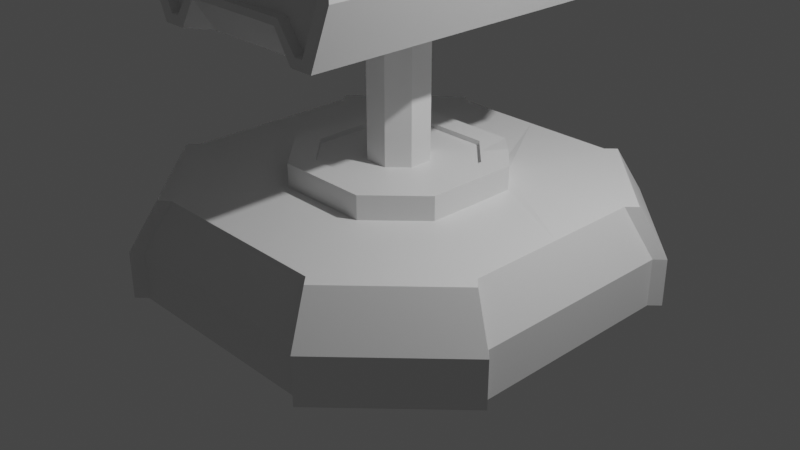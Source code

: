 # Source: RocketTower.blend  (saved by Blender 2.81.16; exported with 4.5.12 LTS)
import bpy
from mathutils import Matrix  # noqa: F401  (used for matrix-valued properties, if any)

bpy.ops.wm.read_factory_settings(use_empty=True)
scene = bpy.context.scene
scene.name = 'Scene'

# ---- collections
col_collection = bpy.data.collections.new('Collection'); scene.collection.children.link(col_collection)

# ---- materials (node trees are filled in below, after node groups)
mat_material = bpy.data.materials.new('Material')
mat_material.alpha_threshold = 0.0
mat_material.use_transparent_shadow = False
mat_material.line_color = (0.0, 0.0, 0.0, 1.0)

# ---- material node trees
mat_material.use_nodes = True; mat_material.node_tree.nodes.clear()
_N = mat_material.node_tree.nodes; _L = mat_material.node_tree.links
n0 = _N.new('ShaderNodeOutputMaterial'); n0.name = 'Material Output'; n0.location = (300, 300)
n1 = _N.new('ShaderNodeBsdfPrincipled'); n1.name = 'Principled BSDF'; n1.location = (10, 300)
n1.distribution = 'GGX'
n1.subsurface_method = 'BURLEY'
n1.inputs[2].default_value = 0.4
n1.inputs[3].default_value = 1.45
n1.inputs[27].default_value = (0.0, 0.0, 0.0, 1.0)
n1.inputs[28].default_value = 1.0
_L.new(n1.outputs[0], n0.inputs[0])
n0.is_active_output = True

# ---- world
world_world = bpy.data.worlds.new('World'); scene.world = world_world
world_world.use_nodes = True; world_world.node_tree.nodes.clear()
_N = world_world.node_tree.nodes; _L = world_world.node_tree.links
n0 = _N.new('ShaderNodeOutputWorld'); n0.name = 'World Output'; n0.location = (300, 300)
n1 = _N.new('ShaderNodeBackground'); n1.name = 'Background'; n1.location = (10, 300)
n1.inputs[0].default_value = (0.05088, 0.05088, 0.05088, 1.0)
_L.new(n1.outputs[0], n0.inputs[0])
n0.is_active_output = True
world_world.color = (0.05088, 0.05088, 0.05088)
world_world.use_sun_shadow = False
world_world.sun_shadow_jitter_overblur = 0.0

# ---- cameras
cam_camera = bpy.data.cameras.new('Camera')
cam_camera.clip_end = 100.0
cam_camera.ortho_scale = 7.314

# ---- lights
light_light = bpy.data.lights.new('Light', 'POINT')
light_light.transmission_factor = 0.0
light_light.energy = 1000.0
light_light.shadow_soft_size = 0.1
light_light.shadow_maximum_resolution = 0.006
light_light.use_absolute_resolution = True

# ---- meshes
me_cube = bpy.data.meshes.new('Cube')
me_cube.from_pydata([(-1.137, 0.0, -1.0), (1.0, 0.0, 1.0), (-1.0, 0.0, 1.0), (1.137, 0.0, -1.0), (-1.0, 0.5, 1.0), (1.137, 0.5687, -1.0), (-1.137, 0.5687, 0.0), (-1.137, 0.5687, -1.0), (1.0, 0.5, 1.0), (1.137, 0.5687, 0.0), (-1.137, -0.5687, -1.0), (1.0, -0.5, 1.0), (1.137, -0.5687, 0.0), (-1.0, -0.5, 1.0), (1.137, -0.5687, -1.0), (-1.137, -0.5687, 0.0), (0.0, 1.137, -1.0), (0.0, -1.0, 1.0), (0.0, -1.137, -1.0), (0.0, 1.0, 1.0), (0.0, 0.0, -1.0), (0.0, 0.5, 1.0), (0.0, 0.5687, -1.0), (0.0, -0.5687, -1.0), (0.0, -0.5, 1.0), (-0.5687, 1.137, -1.0), (-0.5, -1.0, 1.0), (-0.5687, -1.137, 0.0), (-0.5687, 0.0, -1.0), (-0.5687, 0.5687, -1.0), (-0.5687, -0.5687, -1.0), (-0.5687, -1.137, -1.0), (-0.5, 1.0, 1.0), (-0.5687, 1.137, 0.0), (-0.5, 0.0, 1.0), (-0.375, 0.375, 1.0), (-0.375, -0.3756, 1.019), (0.5687, -1.137, -1.0), (0.5, 1.0, 1.0), (0.5687, 1.137, 0.0), (0.5, 0.0, 1.0), (0.375, 0.3817, 1.046), (0.375, -0.375, 1.0), (0.5687, 1.137, -1.0), (0.5, -1.0, 1.0), (0.5687, -1.137, 0.0), (0.5687, 0.0, -1.0), (0.5687, 0.5687, -1.0), (0.5687, -0.5687, -1.0), (0.55, 1.05, 1.0), (1.05, 0.55, 1.0), (0.6187, 1.187, 0.0), (1.187, 0.6187, 0.0), (1.187, 0.6187, -1.0), (0.6187, 1.187, -1.0), (0.6187, -1.187, -1.0), (1.187, -0.6187, -1.0), (1.187, -0.6187, 0.0), (1.05, -0.55, 1.0), (0.55, -1.05, 1.0), (0.6187, -1.187, 0.0), (-0.5, -1.0, 1.0), (-1.0, -0.5, 1.0), (-0.5687, -1.137, 0.0), (-1.137, -0.5687, 0.0), (-1.137, -0.5687, -1.0), (-0.5687, -1.137, -1.0), (-0.55, -1.05, 1.0), (-1.05, -0.55, 1.0), (-0.6187, -1.187, 0.0), (-1.187, -0.6187, 0.0), (-1.187, -0.6187, -1.0), (-0.6187, -1.187, -1.0), (-0.6187, 1.187, -1.0), (-1.187, 0.6187, -1.0), (-1.187, 0.6187, 0.0), (-1.05, 0.55, 1.0), (-0.55, 1.05, 1.0), (-0.6187, 1.187, 0.0), (0.25, -0.5, 1.0), (0.5, -0.25, 1.0), (-0.25, -0.5, 1.0), (-0.5, -0.25, 1.0), (-0.5, 0.25, 1.0), (-0.25, 0.5, 1.0), (0.5, 0.25, 1.0), (0.25, 0.5, 1.0), (-0.5, 0.0, 1.5), (-0.25, 0.5, 1.5), (0.0, 0.5, 1.5), (-0.25, -0.5, 1.5), (0.0, -0.5, 1.5), (-0.5, -0.25, 1.5), (-0.375, -0.3756, 1.519), (-0.5, 0.25, 1.5), (0.5, 0.0, 1.5), (0.25, 0.5, 1.5), (0.375, 0.3817, 1.546), (0.25, -0.5, 1.5), (0.375, -0.375, 1.5), (0.5, 0.25, 1.5), (0.5, -0.25, 1.5), (-0.375, 0.375, 1.5), (0.2812, 0.2812, 1.5), (0.0008771, -0.375, 1.5), (0.0008771, 0.375, 1.5), (0.2812, -0.2812, 1.5), (0.3759, -1.753e-09, 1.5), (-0.3816, -1.753e-09, 1.5), (-0.2841, -0.2812, 1.5), (-0.2598, 0.4902, 1.5), (-0.2897, 0.2812, 1.5), (-0.3834, 0.1875, 1.5), (-0.3797, -0.1875, 1.5), (-0.1922, 0.375, 1.5), (0.1884, 0.375, 1.5), (0.3759, -0.1875, 1.5), (0.3759, 0.1875, 1.5), (-0.1885, -0.375, 1.5), (0.1884, -0.375, 1.5), (0.0008771, -1.753e-09, 1.4), (0.2812, 0.2812, 1.4), (0.0008771, -0.375, 1.4), (0.0008771, 0.375, 1.4), (0.2812, -0.2812, 1.4), (0.3759, -1.753e-09, 1.4), (-0.3816, -1.753e-09, 1.4), (-0.2841, -0.2812, 1.4), (-0.2897, 0.2812, 1.4), (-0.3834, 0.1875, 1.4), (-0.3797, -0.1875, 1.4), (-0.1922, 0.375, 1.4), (0.1884, 0.375, 1.4), (0.3759, -0.1875, 1.4), (0.3759, 0.1875, 1.4), (-0.1885, -0.375, 1.4), (0.1884, -0.375, 1.4)], [], [(36, 13, 26), (10, 31, 66, 65), (15, 6, 7, 0, 10), (48, 14, 37), (9, 12, 14, 3, 5), (33, 39, 43, 16, 25), (39, 38, 49, 51), (14, 12, 57, 56), (6, 4, 76, 75), (45, 27, 31, 18, 37), (2, 4, 6, 15, 13), (1, 11, 12, 9, 8), (38, 8, 50, 49), (47, 5, 3, 46), (35, 4, 2, 34, 83), (32, 4, 35), (43, 5, 47), (46, 3, 14, 48), (34, 2, 13, 36, 82), (41, 86, 96, 97), (28, 20, 23, 30), (25, 16, 22, 29), (38, 19, 21, 86, 41), (81, 24, 91, 90), (29, 22, 20, 28), (17, 26, 27, 45, 44), (19, 38, 39, 33, 32), (32, 33, 78, 77), (30, 23, 18, 31), (44, 45, 60, 59), (42, 79, 24, 17, 44), (10, 30, 31), (7, 29, 28, 0), (25, 29, 7), (0, 28, 30, 10), (80, 40, 95, 101), (19, 32, 35, 84, 21), (83, 34, 87, 94), (24, 81, 36, 26, 17), (11, 42, 44), (8, 41, 85, 40, 1), (38, 41, 8), (1, 40, 80, 42, 11), (20, 46, 48, 23), (16, 43, 47, 22), (22, 47, 46, 20), (23, 48, 37, 18), (26, 13, 62, 61), (49, 50, 52, 51), (51, 52, 53, 54), (9, 5, 53, 52), (43, 39, 51, 54), (8, 9, 52, 50), (5, 43, 54, 53), (58, 59, 60, 57), (57, 60, 55, 56), (11, 44, 59, 58), (37, 14, 56, 55), (45, 37, 55, 60), (12, 11, 58, 57), (66, 63, 69, 72), (61, 62, 68, 67), (27, 26, 61, 63), (13, 15, 64, 62), (31, 27, 63, 66), (15, 10, 65, 64), (69, 70, 71, 72), (67, 68, 70, 69), (64, 65, 71, 70), (63, 61, 67, 69), (65, 66, 72, 71), (62, 64, 70, 68), (76, 77, 78, 75), (75, 78, 73, 74), (4, 32, 77, 76), (25, 7, 74, 73), (33, 25, 73, 78), (7, 6, 75, 74), (95, 107, 116, 106, 101), (97, 96, 103, 100), (104, 119, 136, 122), (89, 88, 110, 111, 114, 105), (36, 81, 90, 93), (79, 42, 99, 98), (34, 82, 92, 87), (35, 83, 94, 102), (84, 35, 102, 110, 88), (40, 85, 100, 95), (21, 84, 88, 89), (85, 41, 97, 100), (82, 36, 93, 92), (86, 21, 89, 96), (42, 80, 101, 99), (24, 79, 98, 91), (113, 109, 127, 130), (100, 103, 117, 107, 95), (101, 106, 98, 99), (104, 118, 109, 90, 91), (118, 104, 122, 135), (109, 118, 135, 127), (103, 96, 89, 105, 115), (98, 106, 119, 104, 91), (111, 110, 102, 94), (108, 112, 111, 94, 87), (90, 109, 92, 93), (109, 113, 108, 87, 92), (120, 126, 130, 127, 135, 122), (123, 131, 128, 129, 126, 120), (124, 133, 125, 120, 122, 136), (125, 134, 121, 132, 123, 120), (105, 114, 131, 123), (103, 115, 132, 121), (111, 112, 129, 128), (119, 106, 124, 136), (108, 113, 130, 126), (114, 111, 128, 131), (106, 116, 133, 124), (115, 105, 123, 132), (107, 117, 134, 125), (116, 107, 125, 133), (112, 108, 126, 129), (117, 103, 121, 134)])
_uv = me_cube.uv_layers.new(name='UVMap')
_uv.uv.foreach_set('vector', [0.8125, 0.6875, 0.875, 0.6875, 0.8125, 0.75, 0.125, 0.6875, 0.1875, 0.75, 0.1875, 0.75, 0.125, 0.6875, 0.5, 0.0625, 0.5, 0.1875, 0.375, 0.1875, 0.375, 0.125, 0.375, 0.0625, 0.3125, 0.6875, 0.375, 0.6875, 0.3125, 0.75, 0.5, 0.5625, 0.5, 0.6875, 0.375, 0.6875, 0.375, 0.625, 0.375, 0.5625, 0.5, 0.3125, 0.5, 0.4375, 0.375, 0.4375, 0.375, 0.375, 0.375, 0.3125, 0.5, 0.4375, 0.625, 0.4375, 0.625, 0.4375, 0.5, 0.4375, 0.375, 0.6875, 0.5, 0.6875, 0.5, 0.6875, 0.375, 0.6875, 0.5, 0.1875, 0.625, 0.1875, 0.625, 0.1875, 0.5, 0.1875, 0.5, 0.8125, 0.5, 0.9375, 0.375, 0.9375, 0.375, 0.875, 0.375, 0.8125, 0.625, 0.125, 0.625, 0.1875, 0.5, 0.1875, 0.5, 0.0625, 0.625, 0.0625, 0.625, 0.625, 0.625, 0.6875, 0.5, 0.6875, 0.5, 0.5625, 0.625, 0.5625, 0.6875, 0.5, 0.625, 0.5625, 0.625, 0.5625, 0.6875, 0.5, 0.3125, 0.5625, 0.375, 0.5625, 0.375, 0.625, 0.3125, 0.625, 0.8125, 0.5625, 0.875, 0.5625, 0.875, 0.625, 0.8125, 0.625, 0.8125, 0.5938, 0.8125, 0.5, 0.875, 0.5625, 0.8125, 0.5625, 0.3125, 0.5, 0.375, 0.5625, 0.3125, 0.5625, 0.3125, 0.625, 0.375, 0.625, 0.375, 0.6875, 0.3125, 0.6875, 0.8125, 0.625, 0.875, 0.625, 0.875, 0.6875, 0.8125, 0.6875, 0.8125, 0.6562, 0.6875, 0.5625, 0.7188, 0.5625, 0.7188, 0.5625, 0.6875, 0.5625, 0.1875, 0.625, 0.25, 0.625, 0.25, 0.6875, 0.1875, 0.6875, 0.1875, 0.5, 0.25, 0.5, 0.25, 0.5625, 0.1875, 0.5625, 0.6875, 0.5, 0.75, 0.5, 0.75, 0.5625, 0.7188, 0.5625, 0.6875, 0.5625, 0.7812, 0.6875, 0.75, 0.6875, 0.75, 0.6875, 0.7812, 0.6875, 0.1875, 0.5625, 0.25, 0.5625, 0.25, 0.625, 0.1875, 0.625, 0.625, 0.875, 0.625, 0.9375, 0.5, 0.9375, 0.5, 0.8125, 0.625, 0.8125, 0.625, 0.375, 0.625, 0.4375, 0.5, 0.4375, 0.5, 0.3125, 0.625, 0.3125, 0.625, 0.3125, 0.5, 0.3125, 0.5, 0.3125, 0.625, 0.3125, 0.1875, 0.6875, 0.25, 0.6875, 0.25, 0.75, 0.1875, 0.75, 0.625, 0.8125, 0.5, 0.8125, 0.5, 0.8125, 0.625, 0.8125, 0.6875, 0.6875, 0.7188, 0.6875, 0.75, 0.6875, 0.75, 0.75, 0.6875, 0.75, 0.125, 0.6875, 0.1875, 0.6875, 0.1875, 0.75, 0.125, 0.5625, 0.1875, 0.5625, 0.1875, 0.625, 0.125, 0.625, 0.1875, 0.5, 0.1875, 0.5625, 0.125, 0.5625, 0.125, 0.625, 0.1875, 0.625, 0.1875, 0.6875, 0.125, 0.6875, 0.6875, 0.6562, 0.6875, 0.625, 0.6875, 0.625, 0.6875, 0.6562, 0.75, 0.5, 0.8125, 0.5, 0.8125, 0.5625, 0.7812, 0.5625, 0.75, 0.5625, 0.8125, 0.5938, 0.8125, 0.625, 0.8125, 0.625, 0.8125, 0.5938, 0.75, 0.6875, 0.7812, 0.6875, 0.8125, 0.6875, 0.8125, 0.75, 0.75, 0.75, 0.625, 0.6875, 0.6875, 0.6875, 0.6875, 0.75, 0.625, 0.5625, 0.6875, 0.5625, 0.6875, 0.5938, 0.6875, 0.625, 0.625, 0.625, 0.6875, 0.5, 0.6875, 0.5625, 0.625, 0.5625, 0.625, 0.625, 0.6875, 0.625, 0.6875, 0.6562, 0.6875, 0.6875, 0.625, 0.6875, 0.25, 0.625, 0.3125, 0.625, 0.3125, 0.6875, 0.25, 0.6875, 0.25, 0.5, 0.3125, 0.5, 0.3125, 0.5625, 0.25, 0.5625, 0.25, 0.5625, 0.3125, 0.5625, 0.3125, 0.625, 0.25, 0.625, 0.25, 0.6875, 0.3125, 0.6875, 0.3125, 0.75, 0.25, 0.75, 0.8125, 0.75, 0.875, 0.6875, 0.875, 0.6875, 0.8125, 0.75, 0.625, 0.4375, 0.625, 0.5625, 0.5, 0.5625, 0.5, 0.4375, 0.5, 0.4375, 0.5, 0.5625, 0.375, 0.5625, 0.375, 0.4375, 0.5, 0.5625, 0.375, 0.5625, 0.375, 0.5625, 0.5, 0.5625, 0.375, 0.4375, 0.5, 0.4375, 0.5, 0.4375, 0.375, 0.4375, 0.625, 0.5625, 0.5, 0.5625, 0.5, 0.5625, 0.625, 0.5625, 0.375, 0.5625, 0.3125, 0.5, 0.3125, 0.5, 0.375, 0.5625, 0.625, 0.6875, 0.625, 0.8125, 0.5, 0.8125, 0.5, 0.6875, 0.5, 0.6875, 0.5, 0.8125, 0.375, 0.8125, 0.375, 0.6875, 0.625, 0.6875, 0.6875, 0.75, 0.6875, 0.75, 0.625, 0.6875, 0.3125, 0.75, 0.375, 0.6875, 0.375, 0.6875, 0.3125, 0.75, 0.5, 0.8125, 0.375, 0.8125, 0.375, 0.8125, 0.5, 0.8125, 0.5, 0.6875, 0.625, 0.6875, 0.625, 0.6875, 0.5, 0.6875, 0.375, 0.9375, 0.5, 0.9375, 0.5, 0.9375, 0.375, 0.9375, 0.8125, 0.75, 0.875, 0.6875, 0.875, 0.6875, 0.8125, 0.75, 0.5, 0.9375, 0.625, 0.9375, 0.625, 0.9375, 0.5, 0.9375, 0.625, 0.0625, 0.5, 0.0625, 0.5, 0.0625, 0.625, 0.0625, 0.375, 0.9375, 0.5, 0.9375, 0.5, 0.9375, 0.375, 0.9375, 0.5, 0.0625, 0.375, 0.0625, 0.375, 0.0625, 0.5, 0.0625, 0.5, 0.9375, 0.5, 0.0625, 0.375, 0.0625, 0.375, 0.9375, 0.625, 0.9375, 0.625, 0.0625, 0.5, 0.0625, 0.5, 0.9375, 0.5, 0.0625, 0.375, 0.0625, 0.375, 0.0625, 0.5, 0.0625, 0.5, 0.9375, 0.625, 0.9375, 0.625, 0.9375, 0.5, 0.9375, 0.125, 0.6875, 0.1875, 0.75, 0.1875, 0.75, 0.125, 0.6875, 0.625, 0.0625, 0.5, 0.0625, 0.5, 0.0625, 0.625, 0.0625, 0.625, 0.1875, 0.625, 0.3125, 0.5, 0.3125, 0.5, 0.1875, 0.5, 0.1875, 0.5, 0.3125, 0.375, 0.3125, 0.375, 0.1875, 0.875, 0.5625, 0.8125, 0.5, 0.8125, 0.5, 0.875, 0.5625, 0.1875, 0.5, 0.125, 0.5625, 0.125, 0.5625, 0.1875, 0.5, 0.5, 0.3125, 0.375, 0.3125, 0.375, 0.3125, 0.5, 0.3125, 0.375, 0.1875, 0.5, 0.1875, 0.5, 0.1875, 0.375, 0.1875, 0.6875, 0.625, 0.7188, 0.625, 0.7188, 0.6406, 0.7188, 0.6562, 0.6875, 0.6562, 0.6875, 0.5625, 0.7188, 0.5625, 0.7188, 0.5938, 0.6875, 0.5938, 0.75, 0.6562, 0.7344, 0.6562, 0.7344, 0.6562, 0.75, 0.6562, 0.75, 0.5625, 0.7812, 0.5625, 0.7837, 0.5625, 0.7822, 0.5938, 0.7661, 0.5938, 0.75, 0.5938, 0.8125, 0.6875, 0.7812, 0.6875, 0.7812, 0.6875, 0.8125, 0.6875, 0.7188, 0.6875, 0.6875, 0.6875, 0.6875, 0.6875, 0.7188, 0.6875, 0.8125, 0.625, 0.8125, 0.6562, 0.8125, 0.6562, 0.8125, 0.625, 0.8125, 0.5625, 0.8125, 0.5938, 0.8125, 0.5938, 0.8125, 0.5625, 0.7812, 0.5625, 0.8125, 0.5625, 0.8125, 0.5625, 0.7837, 0.5625, 0.7812, 0.5625, 0.6875, 0.625, 0.6875, 0.5938, 0.6875, 0.5938, 0.6875, 0.625, 0.75, 0.5625, 0.7812, 0.5625, 0.7812, 0.5625, 0.75, 0.5625, 0.6875, 0.5938, 0.6875, 0.5625, 0.6875, 0.5625, 0.6875, 0.5938, 0.8125, 0.6562, 0.8125, 0.6875, 0.8125, 0.6875, 0.8125, 0.6562, 0.7188, 0.5625, 0.75, 0.5625, 0.75, 0.5625, 0.7188, 0.5625, 0.6875, 0.6875, 0.6875, 0.6562, 0.6875, 0.6562, 0.6875, 0.6875, 0.75, 0.6875, 0.7188, 0.6875, 0.7188, 0.6875, 0.75, 0.6875, 0.7817, 0.6406, 0.7816, 0.6562, 0.7816, 0.6562, 0.7817, 0.6406, 0.6875, 0.5938, 0.7188, 0.5938, 0.7188, 0.6094, 0.7188, 0.625, 0.6875, 0.625, 0.6875, 0.6562, 0.7188, 0.6562, 0.7188, 0.6875, 0.6875, 0.6875, 0.75, 0.6562, 0.7658, 0.6562, 0.7816, 0.6562, 0.7812, 0.6875, 0.75, 0.6875, 0.7658, 0.6562, 0.75, 0.6562, 0.75, 0.6562, 0.7658, 0.6562, 0.7816, 0.6562, 0.7658, 0.6562, 0.7658, 0.6562, 0.7816, 0.6562, 0.7188, 0.5938, 0.7188, 0.5625, 0.75, 0.5625, 0.75, 0.5938, 0.7344, 0.5938, 0.7188, 0.6875, 0.7188, 0.6562, 0.7344, 0.6562, 0.75, 0.6562, 0.75, 0.6875, 0.7822, 0.5938, 0.7837, 0.5625, 0.8125, 0.5625, 0.8125, 0.5938, 0.7819, 0.625, 0.782, 0.6094, 0.7822, 0.5938, 0.8125, 0.5938, 0.8125, 0.625, 0.7812, 0.6875, 0.7816, 0.6562, 0.8125, 0.6562, 0.8125, 0.6875, 0.7816, 0.6562, 0.7817, 0.6406, 0.7819, 0.625, 0.8125, 0.625, 0.8125, 0.6562, 0.75, 0.625, 0.7819, 0.625, 0.7817, 0.6406, 0.7816, 0.6562, 0.7658, 0.6562, 0.75, 0.6562, 0.75, 0.5938, 0.7661, 0.5938, 0.7822, 0.5938, 0.782, 0.6094, 0.7819, 0.625, 0.75, 0.625, 0.7188, 0.6562, 0.7188, 0.6406, 0.7188, 0.625, 0.75, 0.625, 0.75, 0.6562, 0.7344, 0.6562, 0.7188, 0.625, 0.7188, 0.6094, 0.7188, 0.5938, 0.7344, 0.5938, 0.75, 0.5938, 0.75, 0.625, 0.75, 0.5938, 0.7661, 0.5938, 0.7661, 0.5938, 0.75, 0.5938, 0.7188, 0.5938, 0.7344, 0.5938, 0.7344, 0.5938, 0.7188, 0.5938, 0.7822, 0.5938, 0.782, 0.6094, 0.782, 0.6094, 0.7822, 0.5938, 0.7344, 0.6562, 0.7188, 0.6562, 0.7188, 0.6562, 0.7344, 0.6562, 0.7819, 0.625, 0.7817, 0.6406, 0.7817, 0.6406, 0.7819, 0.625, 0.7661, 0.5938, 0.7822, 0.5938, 0.7822, 0.5938, 0.7661, 0.5938, 0.7188, 0.6562, 0.7188, 0.6406, 0.7188, 0.6406, 0.7188, 0.6562, 0.7344, 0.5938, 0.75, 0.5938, 0.75, 0.5938, 0.7344, 0.5938, 0.7188, 0.625, 0.7188, 0.6094, 0.7188, 0.6094, 0.7188, 0.625, 0.7188, 0.6406, 0.7188, 0.625, 0.7188, 0.625, 0.7188, 0.6406, 0.782, 0.6094, 0.7819, 0.625, 0.7819, 0.625, 0.782, 0.6094, 0.7188, 0.6094, 0.7188, 0.5938, 0.7188, 0.5938, 0.7188, 0.6094])
me_cube.materials.append(mat_material)
me_cube.use_remesh_preserve_volume = False
me_cube.use_remesh_preserve_attributes = False
me_cube.use_mirror_vertex_groups = False
me_cube.update()
me_plane = bpy.data.meshes.new('Plane')
me_plane.from_pydata([(-1.0, -1.0, 0.0), (1.0, -1.0, 0.0), (-1.0, 1.244, 0.0), (1.0, 1.244, 0.0), (-1.25, 1.25, 0.6), (-1.25, -1.25, 0.6), (1.25, -1.25, 0.6), (1.25, 1.25, 0.6), (-1.25, 1.25, 1.4), (-1.25, -1.25, 1.4), (1.25, -1.25, 1.4), (1.25, 1.25, 1.4), (-1.0, 1.244, 2.0), (-1.0, -0.8667, 2.0), (1.0, -0.8667, 2.0), (1.0, 1.244, 2.0), (0.0, -1.0, 0.0), (6.517e-08, 1.133, 0.0), (0.0, -1.25, 0.6), (0.6078, 1.245, 0.37), (0.0, -1.25, 1.4), (0.0, -0.8667, 2.0), (6.245e-08, 1.128, 2.0), (-0.5, 1.133, 0.0), (0.7819, 1.244, 1.9), (0.8104, 1.245, 0.1), (-0.5, 1.128, 2.0), (-0.5, -1.0, 0.0), (-0.625, -1.25, 0.6), (-0.625, -1.25, 1.4), (-0.5, -0.8667, 2.0), (0.5, -1.0, 0.0), (0.625, -1.25, 0.6), (0.625, -1.25, 1.4), (0.5, -0.8667, 2.0), (0.5, 1.133, 0.0), (0.9, 1.245, 0.1), (-1.012, 1.247, 1.63), (0.5, 1.128, 2.0), (-0.75, 1.244, 0.0), (0.9, 1.245, 1.9), (1.012, 1.247, 1.63), (-0.75, 1.244, 2.0), (-0.75, -1.0, 0.0), (-0.9375, -1.25, 0.6), (-0.9375, -1.25, 1.4), (-0.75, -0.8667, 2.0), (-0.25, -1.0, 0.0), (-0.3125, -1.25, 0.6), (-0.3125, -1.25, 1.4), (-0.25, -0.8667, 2.0), (-0.25, 1.133, 0.0), (-0.9, 1.245, 1.9), (-0.7911, 1.244, 1.9), (-0.25, 1.128, 2.0), (0.2361, 1.133, 0.0), (-1.125, 1.25, 0.64), (-1.125, 1.25, 1.36), (0.2361, 1.128, 2.0), (0.2361, -1.0, 0.0), (0.2951, -1.25, 0.6), (0.2951, -1.25, 1.4), (0.2361, -0.8667, 2.0), (0.75, -1.0, 0.0), (0.9375, -1.25, 0.6), (0.9375, -1.25, 1.4), (0.75, -0.8667, 2.0), (0.75, 1.244, 0.0), (1.125, 1.25, 1.36), (-1.012, 1.247, 0.37), (0.75, 1.244, 2.0), (-0.9375, -1.25, 2.75), (-0.625, -1.25, 2.75), (-0.75, -1.0, 2.75), (-0.5, -1.0, 2.75), (-0.3125, -1.25, 2.75), (-0.25, -1.0, 2.75), (0.2951, -1.25, 2.75), (0.625, -1.25, 2.75), (0.2361, -1.0, 2.75), (0.5, -1.0, 2.75), (0.9375, -1.25, 2.75), (0.75, -1.0, 2.75), (1.125, -1.125, 0.3), (-1.125, -1.125, 0.3), (1.125, 1.247, 0.3), (-1.125, 1.247, 0.3), (5.865e-08, 1.245, 0.3), (0.0, -1.125, 0.3), (-0.5625, -1.125, 0.3), (-0.5625, 1.245, 0.3), (0.5625, 1.245, 0.3), (0.5625, -1.125, 0.3), (-0.8438, -1.125, 0.3), (1.125, 1.25, 0.64), (-0.2812, 1.245, 0.3), (-0.2812, -1.125, 0.3), (0.2656, -1.125, 0.3), (0.2656, 1.245, 0.3), (1.012, 1.247, 0.37), (0.8438, -1.125, 0.3), (1.125, 1.247, 1.7), (1.125, -1.058, 1.7), (-1.125, -1.058, 1.7), (-1.125, 1.247, 1.7), (0.0, -1.058, 1.7), (5.974e-08, 1.247, 1.7), (-0.5625, 1.247, 1.7), (0.5625, 1.247, 1.7), (-0.8438, -1.058, 1.7), (-0.9, 1.245, 0.1), (-0.2812, 1.247, 1.7), (-0.2812, -1.058, 1.7), (0.2656, -1.058, 1.7), (0.2656, 1.247, 1.7), (-0.8104, 1.245, 0.1), (0.8438, -1.058, 1.7), (-0.5625, -1.125, 2.75), (-0.8438, -1.125, 2.75), (-0.2812, -1.125, 2.75), (0.5625, -1.125, 2.75), (0.2656, -1.125, 2.75), (0.8438, -1.125, 2.75), (-0.6078, 1.245, 0.37), (0.6208, 1.247, 1.63), (-0.6208, 1.247, 1.63), (1.012, 1.18, 0.3701), (1.125, 1.183, 0.6401), (0.6036, 1.181, 1.63), (0.7819, 1.178, 1.9), (-0.7911, 1.178, 1.9), (-0.6208, 1.181, 1.63), (-0.9, 1.178, 1.9), (-1.012, 1.18, 1.63), (1.125, 1.183, 1.36), (1.012, 1.18, 1.63), (-0.8104, 1.178, 0.1001), (-0.9, 1.178, 0.1001), (0.6155, 1.178, 0.3597), (0.8104, 1.178, 0.1001), (-1.012, 1.18, 0.3701), (-1.125, 1.183, 1.36), (0.9, 1.178, 1.9), (-0.6078, 1.179, 0.3701), (-1.113, 1.183, 0.6112), (0.9, 1.178, 0.1001), (0.003886, 1.178, 0.3649), (-0.008592, 1.181, 1.63), (0.613, 1.179, 0.6287), (-0.6103, 1.179, 0.6131), (-0.618, 1.18, 1.36), (0.6062, 1.18, 1.36), (-0.005927, 1.18, 1.36), (0.001361, 1.179, 0.6209), (0.3072, 1.179, 0.6248), (0.4601, 1.179, 0.6268), (0.1543, 1.179, 0.6229), (-0.3045, 1.179, 0.617), (-0.312, 1.18, 1.36), (-0.002283, 1.18, 0.9904), (0.7633, 0.5126, 0.8337), (-0.1516, 1.179, 0.6189), (-0.465, 1.18, 1.36), (-0.004105, 1.18, 1.175), (-0.4574, 1.179, 0.615), (-0.159, 1.18, 1.36), (-0.0004608, 1.179, 0.8056), (-0.7661, 1.18, 0.9867), (-0.1504, 1.18, 0.9902), (-0.462, 1.18, 1.313), (-0.4544, 1.179, 0.6634), (-0.3005, 1.179, 0.6647), (-0.1485, 1.179, 0.8281), (-0.308, 1.18, 1.314), (-0.1522, 1.18, 1.152), (-0.616, 1.18, 1.313), (-0.768, 1.18, 1.15), (-0.6083, 1.179, 0.6621), (-0.7642, 1.179, 0.8238), (-0.6862, 1.179, 0.743), (-0.692, 1.18, 1.231), (-0.2245, 1.179, 0.7464), (-0.2301, 1.18, 1.233), (0.3001, 1.18, 1.36), (0.1471, 1.18, 1.36), (0.4531, 1.18, 1.36), (0.7615, 1.18, 0.9941), (0.4572, 1.179, 0.6708), (0.4501, 1.18, 1.314), (0.1458, 1.18, 0.9906), (0.7598, 1.18, 1.154), (0.7633, 1.179, 0.8337), (0.6111, 1.179, 0.672), (0.6041, 1.18, 1.314), (0.3033, 1.179, 0.6695), (0.2961, 1.18, 1.314), (0.144, 1.18, 1.152), (0.1476, 1.179, 0.8294), (0.2201, 1.18, 1.233), (0.2255, 1.179, 0.7494), (0.6872, 1.179, 0.7529), (0.6819, 1.18, 1.234), (-0.1504, 0.5129, 0.9902), (-0.4582, 0.5129, 0.9884), (-0.4544, 0.5123, 0.6634), (-0.7661, 0.5129, 0.9867), (-0.462, 0.5135, 1.313), (-0.3005, 0.5123, 0.6647), (-0.1485, 0.5126, 0.8281), (-0.308, 0.5135, 1.314), (-0.7642, 0.5126, 0.8238), (-0.1522, 0.5132, 1.152), (-0.616, 0.5135, 1.313), (-0.768, 0.5132, 1.15), (-0.6083, 0.5123, 0.6621), (-0.6862, 0.5125, 0.743), (-0.692, 0.5133, 1.231), (-0.2245, 0.5125, 0.7464), (-0.2301, 0.5133, 1.233), (0.7615, 0.5129, 0.9941), (0.6111, 0.5124, 0.672), (0.4572, 0.5124, 0.6708), (0.4537, 0.5129, 0.9924), (0.6041, 0.5135, 1.314), (0.4501, 0.5135, 1.314), (0.1458, 0.5129, 0.9906), (0.144, 0.5132, 1.152), (0.7598, 0.5132, 1.154), (0.3033, 0.5124, 0.6695), (0.2961, 0.5135, 1.314), (0.1476, 0.5126, 0.8294), (0.2201, 0.5133, 1.233), (0.2255, 0.5125, 0.7494), (0.6872, 0.5125, 0.7529), (0.6819, 0.5133, 1.234), (0.1276, -0.2053, -2.5), (0.1276, -0.2053, -2.384e-07), (-0.1276, -0.2053, -2.5), (-0.1276, -0.2053, -2.384e-07), (-0.308, -0.08504, -2.5), (-0.308, -0.08504, -2.384e-07), (-0.308, 0.08504, -2.5), (-0.308, 0.08504, -2.384e-07), (-0.1276, 0.2053, -2.5), (-0.1276, 0.2053, -2.384e-07), (0.1276, 0.2053, -2.5), (0.1276, 0.2053, -2.384e-07), (0.308, 0.08504, -2.5), (0.308, 0.08504, -2.384e-07), (0.308, -0.08504, -2.5), (0.308, -0.08504, -2.384e-07)], [], [(63, 67, 3, 1), (64, 6, 10, 65), (100, 83, 6, 64), (83, 85, 7, 6), (86, 84, 5, 4), (12, 42, 53, 52), (102, 101, 15, 14), (6, 7, 11, 10), (4, 5, 9, 8), (15, 101, 41, 40), (66, 14, 15, 70), (104, 103, 13, 12), (69, 56, 144, 140), (116, 102, 14, 66), (112, 105, 21, 50), (114, 106, 22, 58), (50, 21, 22, 54), (86, 4, 56, 69), (96, 88, 18, 48), (48, 18, 20, 49), (47, 51, 17, 16), (43, 39, 23, 27), (44, 28, 29, 45), (93, 89, 28, 44), (46, 30, 26, 42), (45, 29, 72, 71), (111, 107, 26, 54), (85, 3, 36, 99), (107, 111, 106, 114, 108, 124, 125), (90, 39, 115, 123), (70, 108, 38), (34, 62, 79, 80), (62, 34, 38, 58), (97, 92, 32, 60), (60, 32, 33, 61), (59, 55, 35, 31), (103, 109, 46, 13), (13, 46, 42, 12), (84, 93, 44, 5), (5, 44, 45, 9), (0, 2, 39, 43), (107, 42, 26), (104, 12, 52, 37), (39, 2, 110, 115), (2, 86, 69, 110), (4, 8, 57, 56), (106, 111, 54, 22), (27, 23, 51, 47), (28, 48, 49, 29), (89, 96, 48, 28), (30, 50, 54, 26), (112, 50, 76, 119), (16, 17, 55, 59), (18, 60, 61, 20), (88, 97, 60, 18), (21, 62, 58, 22), (105, 113, 62, 21), (3, 67, 25, 36), (95, 90, 123, 19, 91, 98, 87), (108, 114, 58, 38), (42, 107, 125, 53), (108, 70, 24, 124), (113, 61, 77, 121), (34, 66, 70, 38), (92, 100, 64, 32), (32, 64, 65, 33), (31, 35, 67, 63), (118, 117, 74, 73), (117, 119, 76, 74), (29, 49, 75, 72), (50, 30, 74, 76), (30, 46, 73, 74), (109, 45, 71, 118), (121, 120, 80, 79), (120, 122, 82, 80), (66, 34, 80, 82), (61, 33, 78, 77), (33, 65, 81, 78), (116, 66, 82, 122), (31, 63, 100, 92), (70, 15, 40, 24), (35, 55, 98, 91), (16, 59, 97, 88), (27, 47, 96, 89), (17, 51, 95, 87), (23, 39, 90), (0, 43, 93, 84), (59, 31, 92, 97), (67, 35, 91), (51, 23, 90, 95), (43, 27, 89, 93), (47, 16, 88, 96), (55, 17, 87, 98), (8, 104, 37, 57), (2, 0, 84, 86), (1, 3, 85, 83), (63, 1, 83, 100), (65, 116, 122, 81), (78, 81, 122, 120), (77, 78, 120, 121), (46, 109, 118, 73), (72, 75, 119, 117), (71, 72, 117, 118), (62, 113, 121, 79), (67, 91, 19, 25), (20, 61, 113, 105), (49, 112, 119, 75), (11, 7, 94, 68), (7, 85, 99, 94), (9, 45, 109, 103), (49, 20, 105, 112), (65, 10, 102, 116), (101, 11, 68, 41), (8, 9, 103, 104), (10, 11, 101, 102), (138, 146, 153, 156, 154, 155, 148), (25, 19, 138, 139), (53, 125, 131, 130), (99, 36, 145, 126), (110, 69, 140, 137), (56, 57, 141, 144), (40, 41, 135, 142), (125, 124, 128, 147, 131), (24, 40, 142, 129), (68, 94, 127, 134), (94, 99, 126, 127), (41, 68, 134, 135), (123, 115, 136, 143), (57, 37, 133, 141), (37, 52, 132, 133), (36, 25, 139, 145), (52, 53, 130, 132), (19, 123, 143, 146, 138), (115, 110, 137, 136), (124, 24, 129, 128), (138, 148, 127, 126, 145, 139), (131, 150, 141, 133, 132, 130), (191, 186, 190, 201, 193, 188, 183, 185, 151, 134, 127, 148, 155, 154, 187, 192, 200), (144, 149, 143, 136, 137, 140), (151, 185, 183, 184, 152, 147, 128), (175, 180, 176, 167, 178, 179, 177, 170, 157, 164, 149, 144, 141, 150, 162, 158, 169), (134, 151, 128, 129, 142, 135), (153, 146, 143, 149, 164, 157, 161), (147, 152, 165, 158, 162, 150, 131), (166, 153, 161, 157, 170, 171, 181, 172, 168, 159), (163, 159, 168, 174, 182, 173, 169, 158, 165, 152), (167, 176, 213, 205), (175, 169, 206, 212), (176, 180, 216, 213), (174, 168, 202, 211), (180, 175, 212, 216), (173, 182, 218, 209), (178, 167, 205, 210), (182, 174, 211, 218), (197, 199, 194, 187, 154, 156, 153, 166, 159, 189), (183, 188, 195, 198, 196, 189, 159, 163, 152, 184), (194, 199, 232, 228), (188, 193, 223, 224), (190, 186, 219, 227), (199, 197, 230, 232), (193, 201, 234, 223), (189, 196, 226, 225), (192, 187, 221, 220), (201, 190, 227, 234), (205, 203, 215, 210), (203, 204, 214, 215), (206, 203, 216, 212), (203, 205, 213, 216), (203, 217, 207, 204), (202, 208, 217, 203), (211, 202, 203, 218), (218, 203, 206, 209), (181, 171, 207, 217), (170, 177, 214, 204), (171, 170, 204, 207), (172, 181, 217, 208), (179, 178, 210, 215), (168, 172, 208, 202), (177, 179, 215, 214), (169, 173, 209, 206), (224, 222, 231, 229), (222, 225, 226, 231), (225, 222, 232, 230), (222, 221, 228, 232), (222, 233, 220, 221), (219, 160, 233, 222), (227, 219, 222, 234), (234, 222, 224, 223), (187, 194, 228, 221), (195, 188, 224, 229), (200, 192, 220, 233), (197, 189, 225, 230), (191, 200, 233, 160), (198, 195, 229, 231), (186, 191, 160, 219), (196, 198, 231, 226), (235, 236, 238, 237), (237, 238, 240, 239), (239, 240, 242, 241), (241, 242, 244, 243), (243, 244, 246, 245), (245, 246, 248, 247), (238, 236, 250, 248, 246, 244, 242, 240), (247, 248, 250, 249), (249, 250, 236, 235), (235, 237, 239, 241, 243, 245, 247, 249)])
_uv = me_plane.uv_layers.new(name='UVMap')
_uv.uv.foreach_set('vector', [0.875, 0.0, 0.875, 1.0, 1.0, 1.0, 1.0, 0.0, 0.875, 0.0, 1.0, 0.0, 1.0, 0.0, 0.875, 0.0, 0.875, 0.0, 1.0, 0.0, 1.0, 0.0, 0.875, 0.0, 1.0, 0.0, 1.0, 1.0, 1.0, 1.0, 1.0, 0.0, 0.0, 1.0, 0.0, 0.0, 0.0, 0.0, 0.0, 1.0, 0.0, 1.0, 0.125, 1.0, 0.125, 1.0, 0.0, 1.0, 1.0, 0.0, 1.0, 1.0, 1.0, 1.0, 1.0, 0.0, 1.0, 0.0, 1.0, 1.0, 1.0, 1.0, 1.0, 0.0, 0.0, 1.0, 0.0, 0.0, 0.0, 0.0, 0.0, 1.0, 1.0, 1.0, 1.0, 1.0, 1.0, 1.0, 1.0, 1.0, 0.875, 0.0, 1.0, 0.0, 1.0, 1.0, 0.875, 1.0, 0.0, 1.0, 0.0, 0.0, 0.0, 0.0, 0.0, 1.0, 0.0, 1.0, 0.0, 1.0, 0.0, 1.0, 0.0, 1.0, 0.875, 0.0, 1.0, 0.0, 1.0, 0.0, 0.875, 0.0, 0.375, 0.0, 0.5, 0.0, 0.5, 0.0, 0.375, 0.0, 0.618, 1.0, 0.5, 1.0, 0.5, 1.0, 0.618, 1.0, 0.375, 0.0, 0.5, 0.0, 0.5, 1.0, 0.375, 1.0, 0.0, 1.0, 0.0, 1.0, 0.0, 1.0, 0.0, 1.0, 0.375, 0.0, 0.5, 0.0, 0.5, 0.0, 0.375, 0.0, 0.375, 0.0, 0.5, 0.0, 0.5, 0.0, 0.375, 0.0, 0.375, 0.0, 0.375, 1.0, 0.5, 1.0, 0.5, 0.0, 0.125, 0.0, 0.125, 1.0, 0.25, 1.0, 0.25, 0.0, 0.125, 0.0, 0.25, 0.0, 0.25, 0.0, 0.125, 0.0, 0.125, 0.0, 0.25, 0.0, 0.25, 0.0, 0.125, 0.0, 0.125, 0.0, 0.25, 0.0, 0.25, 1.0, 0.125, 1.0, 0.125, 0.0, 0.25, 0.0, 0.25, 0.0, 0.125, 0.0, 0.375, 1.0, 0.25, 1.0, 0.25, 1.0, 0.375, 1.0, 1.0, 1.0, 1.0, 1.0, 1.0, 1.0, 1.0, 1.0, 0.25, 1.0, 0.375, 1.0, 0.5, 1.0, 0.618, 1.0, 0.75, 1.0, 0.75, 1.0, 0.25, 1.0, 0.25, 1.0, 0.125, 1.0, 0.125, 1.0, 0.25, 1.0, 0.875, 1.0, 0.75, 1.0, 0.75, 1.0, 0.75, 0.0, 0.618, 0.0, 0.618, 0.0, 0.75, 0.0, 0.618, 0.0, 0.75, 0.0, 0.75, 1.0, 0.618, 1.0, 0.618, 0.0, 0.75, 0.0, 0.75, 0.0, 0.618, 0.0, 0.618, 0.0, 0.75, 0.0, 0.75, 0.0, 0.618, 0.0, 0.618, 0.0, 0.618, 1.0, 0.75, 1.0, 0.75, 0.0, 0.0, 0.0, 0.125, 0.0, 0.125, 0.0, 0.0, 0.0, 0.0, 0.0, 0.125, 0.0, 0.125, 1.0, 0.0, 1.0, 0.0, 0.0, 0.125, 0.0, 0.125, 0.0, 0.0, 0.0, 0.0, 0.0, 0.125, 0.0, 0.125, 0.0, 0.0, 0.0, 0.0, 0.0, 0.0, 1.0, 0.125, 1.0, 0.125, 0.0, 0.25, 1.0, 0.125, 1.0, 0.25, 1.0, 0.0, 1.0, 0.0, 1.0, 0.0, 1.0, 0.0, 1.0, 0.125, 1.0, 0.0, 1.0, 0.0, 1.0, 0.125, 1.0, 0.0, 1.0, 0.0, 1.0, 0.0, 1.0, 0.0, 1.0, 0.0, 1.0, 0.0, 1.0, 0.0, 1.0, 0.0, 1.0, 0.5, 1.0, 0.375, 1.0, 0.375, 1.0, 0.5, 1.0, 0.25, 0.0, 0.25, 1.0, 0.375, 1.0, 0.375, 0.0, 0.25, 0.0, 0.375, 0.0, 0.375, 0.0, 0.25, 0.0, 0.25, 0.0, 0.375, 0.0, 0.375, 0.0, 0.25, 0.0, 0.25, 0.0, 0.375, 0.0, 0.375, 1.0, 0.25, 1.0, 0.375, 0.0, 0.375, 0.0, 0.375, 0.0, 0.375, 0.0, 0.5, 0.0, 0.5, 1.0, 0.618, 1.0, 0.618, 0.0, 0.5, 0.0, 0.618, 0.0, 0.618, 0.0, 0.5, 0.0, 0.5, 0.0, 0.618, 0.0, 0.618, 0.0, 0.5, 0.0, 0.5, 0.0, 0.618, 0.0, 0.618, 1.0, 0.5, 1.0, 0.5, 0.0, 0.618, 0.0, 0.618, 0.0, 0.5, 0.0, 1.0, 1.0, 0.875, 1.0, 0.875, 1.0, 1.0, 1.0, 0.375, 1.0, 0.25, 1.0, 0.25, 1.0, 0.75, 1.0, 0.75, 1.0, 0.618, 1.0, 0.5, 1.0, 0.75, 1.0, 0.618, 1.0, 0.618, 1.0, 0.75, 1.0, 0.125, 1.0, 0.25, 1.0, 0.25, 1.0, 0.125, 1.0, 0.75, 1.0, 0.875, 1.0, 0.875, 1.0, 0.75, 1.0, 0.618, 0.0, 0.618, 0.0, 0.618, 0.0, 0.618, 0.0, 0.75, 0.0, 0.875, 0.0, 0.875, 1.0, 0.75, 1.0, 0.75, 0.0, 0.875, 0.0, 0.875, 0.0, 0.75, 0.0, 0.75, 0.0, 0.875, 0.0, 0.875, 0.0, 0.75, 0.0, 0.75, 0.0, 0.75, 1.0, 0.875, 1.0, 0.875, 0.0, 0.125, 0.0, 0.25, 0.0, 0.25, 0.0, 0.125, 0.0, 0.25, 0.0, 0.375, 0.0, 0.375, 0.0, 0.25, 0.0, 0.25, 0.0, 0.375, 0.0, 0.375, 0.0, 0.25, 0.0, 0.375, 0.0, 0.25, 0.0, 0.25, 0.0, 0.375, 0.0, 0.25, 0.0, 0.125, 0.0, 0.125, 0.0, 0.25, 0.0, 0.125, 0.0, 0.125, 0.0, 0.125, 0.0, 0.125, 0.0, 0.618, 0.0, 0.75, 0.0, 0.75, 0.0, 0.618, 0.0, 0.75, 0.0, 0.875, 0.0, 0.875, 0.0, 0.75, 0.0, 0.875, 0.0, 0.75, 0.0, 0.75, 0.0, 0.875, 0.0, 0.618, 0.0, 0.75, 0.0, 0.75, 0.0, 0.618, 0.0, 0.75, 0.0, 0.875, 0.0, 0.875, 0.0, 0.75, 0.0, 0.875, 0.0, 0.875, 0.0, 0.875, 0.0, 0.875, 0.0, 0.75, 0.0, 0.875, 0.0, 0.875, 0.0, 0.75, 0.0, 0.875, 1.0, 1.0, 1.0, 1.0, 1.0, 0.875, 1.0, 0.75, 1.0, 0.618, 1.0, 0.618, 1.0, 0.75, 1.0, 0.5, 0.0, 0.618, 0.0, 0.618, 0.0, 0.5, 0.0, 0.25, 0.0, 0.375, 0.0, 0.375, 0.0, 0.25, 0.0, 0.5, 1.0, 0.375, 1.0, 0.375, 1.0, 0.5, 1.0, 0.25, 1.0, 0.125, 1.0, 0.25, 1.0, 0.0, 0.0, 0.125, 0.0, 0.125, 0.0, 0.0, 0.0, 0.618, 0.0, 0.75, 0.0, 0.75, 0.0, 0.618, 0.0, 0.875, 1.0, 0.75, 1.0, 0.75, 1.0, 0.375, 1.0, 0.25, 1.0, 0.25, 1.0, 0.375, 1.0, 0.125, 0.0, 0.25, 0.0, 0.25, 0.0, 0.125, 0.0, 0.375, 0.0, 0.5, 0.0, 0.5, 0.0, 0.375, 0.0, 0.618, 1.0, 0.5, 1.0, 0.5, 1.0, 0.618, 1.0, 0.0, 1.0, 0.0, 1.0, 0.0, 1.0, 0.0, 1.0, 0.0, 1.0, 0.0, 0.0, 0.0, 0.0, 0.0, 1.0, 1.0, 0.0, 1.0, 1.0, 1.0, 1.0, 1.0, 0.0, 0.875, 0.0, 1.0, 0.0, 1.0, 0.0, 0.875, 0.0, 0.875, 0.0, 0.875, 0.0, 0.875, 0.0, 0.875, 0.0, 0.75, 0.0, 0.875, 0.0, 0.875, 0.0, 0.75, 0.0, 0.618, 0.0, 0.75, 0.0, 0.75, 0.0, 0.618, 0.0, 0.125, 0.0, 0.125, 0.0, 0.125, 0.0, 0.125, 0.0, 0.25, 0.0, 0.375, 0.0, 0.375, 0.0, 0.25, 0.0, 0.125, 0.0, 0.25, 0.0, 0.25, 0.0, 0.125, 0.0, 0.618, 0.0, 0.618, 0.0, 0.618, 0.0, 0.618, 0.0, 0.875, 1.0, 0.75, 1.0, 0.75, 1.0, 0.875, 1.0, 0.5, 0.0, 0.618, 0.0, 0.618, 0.0, 0.5, 0.0, 0.375, 0.0, 0.375, 0.0, 0.375, 0.0, 0.375, 0.0, 1.0, 1.0, 1.0, 1.0, 1.0, 1.0, 1.0, 1.0, 1.0, 1.0, 1.0, 1.0, 1.0, 1.0, 1.0, 1.0, 0.0, 0.0, 0.125, 0.0, 0.125, 0.0, 0.0, 0.0, 0.375, 0.0, 0.5, 0.0, 0.5, 0.0, 0.375, 0.0, 0.875, 0.0, 1.0, 0.0, 1.0, 0.0, 0.875, 0.0, 1.0, 1.0, 1.0, 1.0, 1.0, 1.0, 1.0, 1.0, 0.0, 1.0, 0.0, 0.0, 0.0, 0.0, 0.0, 1.0, 1.0, 0.0, 1.0, 1.0, 1.0, 1.0, 1.0, 0.0, 0.75, 1.0, 0.5, 1.0, 0.5012, 1.0, 0.5639, 1.0, 0.6267, 1.0, 0.6895, 1.0, 0.7523, 1.0, 0.875, 1.0, 0.75, 1.0, 0.7548, 1.0, 0.875, 1.0, 0.125, 1.0, 0.25, 1.0, 0.25, 1.0, 0.125, 1.0, 1.0, 1.0, 1.0, 1.0, 1.0, 1.0, 1.0, 1.0, 0.0, 1.0, 0.0, 1.0, 0.0, 1.0, 0.0, 1.0, 0.0, 1.0, 0.0, 1.0, 0.0, 1.0, 0.0, 1.0, 1.0, 1.0, 1.0, 1.0, 1.0, 1.0, 1.0, 1.0, 0.25, 1.0, 0.75, 1.0, 0.7431, 1.0, 0.4965, 1.0, 0.25, 1.0, 0.875, 1.0, 1.0, 1.0, 1.0, 1.0, 0.875, 1.0, 1.0, 1.0, 1.0, 1.0, 1.0, 1.0, 1.0, 1.0, 1.0, 1.0, 1.0, 1.0, 1.0, 1.0, 1.0, 1.0, 1.0, 1.0, 1.0, 1.0, 1.0, 1.0, 1.0, 1.0, 0.25, 1.0, 0.125, 1.0, 0.125, 1.0, 0.25, 1.0, 0.0, 1.0, 0.0, 1.0, 0.0, 1.0, 0.0, 1.0, 0.0, 1.0, 0.0, 1.0, 0.0, 1.0, 0.0, 1.0, 1.0, 1.0, 0.875, 1.0, 0.875, 1.0, 1.0, 1.0, 0.0, 1.0, 0.125, 1.0, 0.125, 1.0, 0.0, 1.0, 0.75, 1.0, 0.25, 1.0, 0.25, 1.0, 0.5, 1.0, 0.75, 1.0, 0.125, 1.0, 0.0, 1.0, 0.0, 1.0, 0.125, 1.0, 0.75, 1.0, 0.875, 1.0, 0.875, 1.0, 0.75, 1.0, 0.7548, 1.0, 0.7523, 1.0, 1.0, 1.0, 1.0, 1.0, 1.0, 1.0, 0.875, 1.0, 0.25, 1.0, 0.25, 1.0, 0.0, 1.0, 0.0, 1.0, 0.0, 1.0, 0.125, 1.0, 0.6873, 1.0, 0.6866, 1.0, 0.6858, 1.0, 0.6699, 1.0, 0.654, 1.0, 0.6229, 1.0, 0.6217, 1.0, 0.6836, 1.0, 0.7456, 1.0, 1.0, 1.0, 1.0, 1.0, 0.7523, 1.0, 0.6895, 1.0, 0.6267, 1.0, 0.6255, 1.0, 0.6568, 1.0, 0.672, 1.0, 0.0, 1.0, 0.25, 1.0, 0.25, 1.0, 0.125, 1.0, 0.0, 1.0, 0.0, 1.0, 0.7456, 1.0, 0.6836, 1.0, 0.6217, 1.0, 0.5597, 1.0, 0.4978, 1.0, 0.4965, 1.0, 0.7431, 1.0, 0.3432, 1.0, 0.3277, 1.0, 0.3123, 1.0, 0.3124, 1.0, 0.3125, 1.0, 0.3282, 1.0, 0.3439, 1.0, 0.3752, 1.0, 0.3756, 1.0, 0.3128, 1.0, 0.25, 1.0, 0.0, 1.0, 0.0, 1.0, 0.25, 1.0, 0.3119, 1.0, 0.3739, 1.0, 0.3743, 1.0, 1.0, 1.0, 0.7456, 1.0, 0.75, 1.0, 0.875, 1.0, 1.0, 1.0, 1.0, 1.0, 0.5012, 1.0, 0.5, 1.0, 0.25, 1.0, 0.25, 1.0, 0.3128, 1.0, 0.3756, 1.0, 0.4384, 1.0, 0.4965, 1.0, 0.4978, 1.0, 0.4358, 1.0, 0.3739, 1.0, 0.3119, 1.0, 0.25, 1.0, 0.25, 1.0, 0.5003, 1.0, 0.5012, 1.0, 0.4384, 1.0, 0.3756, 1.0, 0.3752, 1.0, 0.4064, 1.0, 0.4219, 1.0, 0.4374, 1.0, 0.4371, 1.0, 0.4995, 1.0, 0.4986, 1.0, 0.4995, 1.0, 0.4371, 1.0, 0.4368, 1.0, 0.4211, 1.0, 0.4054, 1.0, 0.3743, 1.0, 0.3739, 1.0, 0.4358, 1.0, 0.4978, 1.0, 0.3124, 1.0, 0.3123, 1.0, 0.3123, 1.0, 0.3124, 1.0, 0.3432, 1.0, 0.3743, 1.0, 0.3743, 1.0, 0.3432, 1.0, 0.3123, 1.0, 0.3277, 1.0, 0.3277, 1.0, 0.3123, 1.0, 0.4368, 1.0, 0.4371, 1.0, 0.4371, 1.0, 0.4368, 1.0, 0.3277, 1.0, 0.3432, 1.0, 0.3432, 1.0, 0.3277, 1.0, 0.4054, 1.0, 0.4211, 1.0, 0.4211, 1.0, 0.4054, 1.0, 0.3125, 1.0, 0.3124, 1.0, 0.3124, 1.0, 0.3125, 1.0, 0.4211, 1.0, 0.4368, 1.0, 0.4368, 1.0, 0.4211, 1.0, 0.5624, 1.0, 0.5783, 1.0, 0.5942, 1.0, 0.6255, 1.0, 0.6267, 1.0, 0.5639, 1.0, 0.5012, 1.0, 0.5003, 1.0, 0.4995, 1.0, 0.5618, 1.0, 0.6217, 1.0, 0.6229, 1.0, 0.5919, 1.0, 0.5766, 1.0, 0.5613, 1.0, 0.5618, 1.0, 0.4995, 1.0, 0.4986, 1.0, 0.4978, 1.0, 0.5597, 1.0, 0.5942, 1.0, 0.5783, 1.0, 0.5783, 1.0, 0.5942, 1.0, 0.6229, 1.0, 0.654, 1.0, 0.654, 1.0, 0.6229, 1.0, 0.6858, 1.0, 0.6866, 1.0, 0.6866, 1.0, 0.6858, 1.0, 0.5783, 1.0, 0.5624, 1.0, 0.5624, 1.0, 0.5783, 1.0, 0.654, 1.0, 0.6699, 1.0, 0.6699, 1.0, 0.654, 1.0, 0.5618, 1.0, 0.5613, 1.0, 0.5613, 1.0, 0.5618, 1.0, 0.6568, 1.0, 0.6255, 1.0, 0.6255, 1.0, 0.6568, 1.0, 0.6699, 1.0, 0.6858, 1.0, 0.6858, 1.0, 0.6699, 1.0, 0.3124, 1.0, 0.3747, 1.0, 0.3282, 1.0, 0.3125, 1.0, 0.3747, 1.0, 0.3752, 1.0, 0.3439, 1.0, 0.3282, 1.0, 0.3743, 1.0, 0.3747, 1.0, 0.3277, 1.0, 0.3432, 1.0, 0.3747, 1.0, 0.3124, 1.0, 0.3123, 1.0, 0.3277, 1.0, 0.3747, 1.0, 0.4219, 1.0, 0.4064, 1.0, 0.3752, 1.0, 0.4371, 1.0, 0.4374, 1.0, 0.4219, 1.0, 0.3747, 1.0, 0.4368, 1.0, 0.4371, 1.0, 0.3747, 1.0, 0.4211, 1.0, 0.4211, 1.0, 0.3747, 1.0, 0.3743, 1.0, 0.4054, 1.0, 0.4219, 1.0, 0.4064, 1.0, 0.4064, 1.0, 0.4219, 1.0, 0.3752, 1.0, 0.3439, 1.0, 0.3439, 1.0, 0.3752, 1.0, 0.4064, 1.0, 0.3752, 1.0, 0.3752, 1.0, 0.4064, 1.0, 0.4374, 1.0, 0.4219, 1.0, 0.4219, 1.0, 0.4374, 1.0, 0.3282, 1.0, 0.3125, 1.0, 0.3125, 1.0, 0.3282, 1.0, 0.4371, 1.0, 0.4374, 1.0, 0.4374, 1.0, 0.4371, 1.0, 0.3439, 1.0, 0.3282, 1.0, 0.3282, 1.0, 0.3439, 1.0, 0.3743, 1.0, 0.4054, 1.0, 0.4054, 1.0, 0.3743, 1.0, 0.6229, 1.0, 0.6242, 1.0, 0.5766, 1.0, 0.5919, 1.0, 0.6242, 1.0, 0.5618, 1.0, 0.5613, 1.0, 0.5766, 1.0, 0.5618, 1.0, 0.6242, 1.0, 0.5783, 1.0, 0.5624, 1.0, 0.6242, 1.0, 0.6255, 1.0, 0.5942, 1.0, 0.5783, 1.0, 0.6242, 1.0, 0.672, 1.0, 0.6568, 1.0, 0.6255, 1.0, 0.6866, 1.0, 0.6873, 1.0, 0.672, 1.0, 0.6242, 1.0, 0.6858, 1.0, 0.6866, 1.0, 0.6242, 1.0, 0.6699, 1.0, 0.6699, 1.0, 0.6242, 1.0, 0.6229, 1.0, 0.654, 1.0, 0.6255, 1.0, 0.5942, 1.0, 0.5942, 1.0, 0.6255, 1.0, 0.5919, 1.0, 0.6229, 1.0, 0.6229, 1.0, 0.5919, 1.0, 0.672, 1.0, 0.6568, 1.0, 0.6568, 1.0, 0.672, 1.0, 0.5624, 1.0, 0.5618, 1.0, 0.5618, 1.0, 0.5624, 1.0, 0.6873, 1.0, 0.672, 1.0, 0.672, 1.0, 0.6873, 1.0, 0.5766, 1.0, 0.5919, 1.0, 0.5919, 1.0, 0.5766, 1.0, 0.6866, 1.0, 0.6873, 1.0, 0.6873, 1.0, 0.6866, 1.0, 0.5613, 1.0, 0.5766, 1.0, 0.5766, 1.0, 0.5613, 1.0, 1.0, 0.5, 1.0, 1.0, 0.875, 1.0, 0.875, 0.5, 0.875, 0.5, 0.875, 1.0, 0.75, 1.0, 0.75, 0.5, 0.75, 0.5, 0.75, 1.0, 0.625, 1.0, 0.625, 0.5, 0.625, 0.5, 0.625, 1.0, 0.5, 1.0, 0.5, 0.5, 0.5, 0.5, 0.5, 1.0, 0.375, 1.0, 0.375, 0.5, 0.375, 0.5, 0.375, 1.0, 0.25, 1.0, 0.25, 0.5, 0.4197, 0.4197, 0.25, 0.49, 0.08029, 0.4197, 0.01, 0.25, 0.08029, 0.08029, 0.25, 0.01, 0.4197, 0.08029, 0.49, 0.25, 0.25, 0.5, 0.25, 1.0, 0.125, 1.0, 0.125, 0.5, 0.125, 0.5, 0.125, 1.0, 0.0, 1.0, 0.0, 0.5, 0.75, 0.49, 0.9197, 0.4197, 0.99, 0.25, 0.9197, 0.08029, 0.75, 0.01, 0.5803, 0.08029, 0.51, 0.25, 0.5803, 0.4197])
me_plane.use_remesh_fix_poles = True
me_plane.use_remesh_preserve_attributes = False
me_plane.use_mirror_vertex_groups = False
me_plane.update()

# ---- objects
ob_cube = bpy.data.objects.new('Cube', me_cube)
ob_light = bpy.data.objects.new('Light', light_light)
ob_camera = bpy.data.objects.new('Camera', cam_camera)
ob_plane = bpy.data.objects.new('Plane', me_plane)

# ---- transforms, parenting, visibility, modifiers, constraints
ob_cube.location = (0.0, 0.0, 0.0)
ob_cube.scale = (2.0, 2.0, 0.5)
ob_cube.lock_rotations_4d = False
ob_cube.empty_display_type = 'ARROWS'
ob_cube.lineart.crease_threshold = 0.0
ob_light.location = (4.076, 1.005, 5.904)
ob_light.rotation_euler = (0.6503, 0.05522, 1.866)
ob_light.lock_rotations_4d = False
ob_light.empty_display_type = 'ARROWS'
ob_light.color = (0.0, 0.0, 0.0, 0.0)
ob_light.lineart.crease_threshold = 0.0
ob_camera.location = (7.359, -6.926, 4.958)
ob_camera.rotation_euler = (1.109, 0.0, 0.8149)
ob_camera.lock_rotations_4d = False
ob_camera.empty_display_type = 'ARROWS'
ob_camera.color = (0.0, 0.0, 0.0, 0.0)
ob_camera.display_type = 'WIRE'
ob_camera.lineart.crease_threshold = 0.0
ob_plane.location = (0.0, 0.0, 2.2)
ob_plane.rotation_euler = (0.0, -0.0, 3.142)
ob_plane.scale = (1.0, 1.5, 1.0)
ob_plane.lineart.crease_threshold = 0.0

# ---- collection membership
col_collection.objects.link(ob_cube)
col_collection.objects.link(ob_light)
col_collection.objects.link(ob_camera)
col_collection.objects.link(ob_plane)

# ---- scene / render settings (as saved in the file)
scene.camera = ob_camera
scene.frame_start = 1; scene.frame_end = 250; scene.frame_set(1)
scene.render.engine = 'BLENDER_EEVEE_NEXT'
scene.cycles.use_denoising = False
scene.cycles.samples = 128
scene.cycles.sampling_pattern = 'TABULATED_SOBOL'
scene.cycles.use_adaptive_sampling = False
scene.cycles.use_light_tree = False
scene.view_settings.view_transform = 'Filmic'
bpy.context.view_layer.update()
